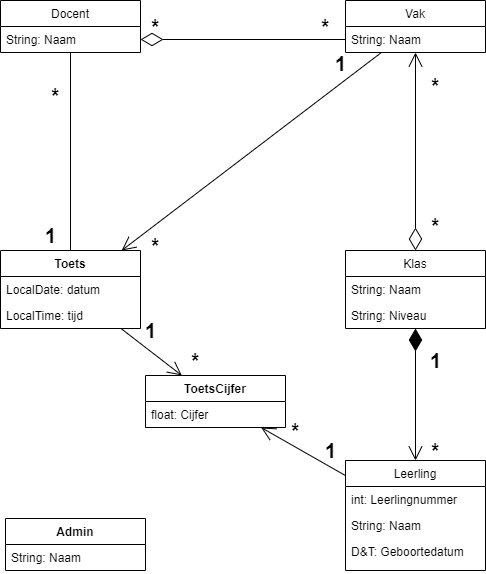

The diagram above was exported from draw.io. Its source (the exported page's mxGraphModel, read from the mxfile embedded in the PNG):
<mxGraphModel dx="1888" dy="1648" grid="1" gridSize="10" guides="1" tooltips="1" connect="1" arrows="1" fold="1" page="1" pageScale="1" pageWidth="850" pageHeight="1100" math="0" shadow="0">
  <root>
    <mxCell id="0" />
    <mxCell id="1" parent="0" />
    <mxCell id="AvC1LczeSgzYEv59syQH-23" value="" style="endArrow=open;endFill=1;endSize=12;html=1;startArrow=diamondThin;startFill=0;startSize=20;" parent="1" source="AvC1LczeSgzYEv59syQH-5" target="AvC1LczeSgzYEv59syQH-17" edge="1">
      <mxGeometry width="160" relative="1" as="geometry">
        <mxPoint x="270" y="-370" as="sourcePoint" />
        <mxPoint x="430" y="-370" as="targetPoint" />
      </mxGeometry>
    </mxCell>
    <mxCell id="AvC1LczeSgzYEv59syQH-17" value="Vak" style="swimlane;fontStyle=0;childLayout=stackLayout;horizontal=1;startSize=26;fillColor=none;horizontalStack=0;resizeParent=1;resizeParentMax=0;resizeLast=0;collapsible=1;marginBottom=0;" parent="1" vertex="1">
      <mxGeometry x="130" y="-750" width="140" height="52" as="geometry" />
    </mxCell>
    <mxCell id="AvC1LczeSgzYEv59syQH-18" value="String: Naam" style="text;strokeColor=none;fillColor=none;align=left;verticalAlign=top;spacingLeft=4;spacingRight=4;overflow=hidden;rotatable=0;points=[[0,0.5],[1,0.5]];portConstraint=eastwest;" parent="AvC1LczeSgzYEv59syQH-17" vertex="1">
      <mxGeometry y="26" width="140" height="26" as="geometry" />
    </mxCell>
    <mxCell id="AvC1LczeSgzYEv59syQH-24" value="" style="endArrow=open;endFill=1;endSize=12;html=1;startArrow=diamondThin;startFill=1;sourcePerimeterSpacing=0;startSize=20;" parent="1" source="AvC1LczeSgzYEv59syQH-5" target="AvC1LczeSgzYEv59syQH-1" edge="1">
      <mxGeometry width="160" relative="1" as="geometry">
        <mxPoint x="270" y="-370" as="sourcePoint" />
        <mxPoint x="430" y="-370" as="targetPoint" />
      </mxGeometry>
    </mxCell>
    <mxCell id="AvC1LczeSgzYEv59syQH-1" value="Leerling" style="swimlane;fontStyle=0;childLayout=stackLayout;horizontal=1;startSize=26;fillColor=none;horizontalStack=0;resizeParent=1;resizeParentMax=0;resizeLast=0;collapsible=1;marginBottom=0;" parent="1" vertex="1">
      <mxGeometry x="130" y="-290" width="140" height="110" as="geometry" />
    </mxCell>
    <mxCell id="AvC1LczeSgzYEv59syQH-2" value="int: Leerlingnummer" style="text;strokeColor=none;fillColor=none;align=left;verticalAlign=top;spacingLeft=4;spacingRight=4;overflow=hidden;rotatable=0;points=[[0,0.5],[1,0.5]];portConstraint=eastwest;" parent="AvC1LczeSgzYEv59syQH-1" vertex="1">
      <mxGeometry y="26" width="140" height="26" as="geometry" />
    </mxCell>
    <mxCell id="AvC1LczeSgzYEv59syQH-3" value="String: Naam" style="text;strokeColor=none;fillColor=none;align=left;verticalAlign=top;spacingLeft=4;spacingRight=4;overflow=hidden;rotatable=0;points=[[0,0.5],[1,0.5]];portConstraint=eastwest;" parent="AvC1LczeSgzYEv59syQH-1" vertex="1">
      <mxGeometry y="52" width="140" height="26" as="geometry" />
    </mxCell>
    <mxCell id="AvC1LczeSgzYEv59syQH-4" value="D&amp;T: Geboortedatum" style="text;strokeColor=none;fillColor=none;align=left;verticalAlign=top;spacingLeft=4;spacingRight=4;overflow=hidden;rotatable=0;points=[[0,0.5],[1,0.5]];portConstraint=eastwest;" parent="AvC1LczeSgzYEv59syQH-1" vertex="1">
      <mxGeometry y="78" width="140" height="32" as="geometry" />
    </mxCell>
    <mxCell id="AvC1LczeSgzYEv59syQH-25" value="" style="endArrow=none;endFill=0;endSize=12;html=1;startArrow=diamondThin;startFill=0;startSize=20;" parent="1" source="AvC1LczeSgzYEv59syQH-10" target="AvC1LczeSgzYEv59syQH-18" edge="1">
      <mxGeometry width="160" relative="1" as="geometry">
        <mxPoint x="460" y="-699" as="sourcePoint" />
        <mxPoint x="430" y="-370" as="targetPoint" />
      </mxGeometry>
    </mxCell>
    <mxCell id="AvC1LczeSgzYEv59syQH-30" value="*" style="text;html=1;align=center;verticalAlign=middle;resizable=0;points=[];autosize=1;fontSize=20;fontStyle=1" parent="1" vertex="1">
      <mxGeometry x="100" y="-739" width="20" height="30" as="geometry" />
    </mxCell>
    <mxCell id="AvC1LczeSgzYEv59syQH-31" value="*" style="text;html=1;align=center;verticalAlign=middle;resizable=0;points=[];autosize=1;fontSize=20;fontStyle=1" parent="1" vertex="1">
      <mxGeometry x="-70" y="-739" width="20" height="30" as="geometry" />
    </mxCell>
    <mxCell id="AvC1LczeSgzYEv59syQH-32" value="*" style="text;html=1;align=center;verticalAlign=middle;resizable=0;points=[];autosize=1;fontSize=20;fontStyle=1" parent="1" vertex="1">
      <mxGeometry x="210" y="-540" width="20" height="30" as="geometry" />
    </mxCell>
    <mxCell id="AvC1LczeSgzYEv59syQH-33" value="*" style="text;html=1;align=center;verticalAlign=middle;resizable=0;points=[];autosize=1;fontSize=20;fontStyle=1" parent="1" vertex="1">
      <mxGeometry x="210" y="-680" width="20" height="30" as="geometry" />
    </mxCell>
    <mxCell id="AvC1LczeSgzYEv59syQH-34" value="1" style="text;html=1;align=center;verticalAlign=middle;resizable=0;points=[];autosize=1;fontSize=20;fontStyle=1" parent="1" vertex="1">
      <mxGeometry x="205" y="-405" width="30" height="30" as="geometry" />
    </mxCell>
    <mxCell id="AvC1LczeSgzYEv59syQH-35" value="*" style="text;html=1;align=center;verticalAlign=middle;resizable=0;points=[];autosize=1;fontSize=20;fontStyle=1" parent="1" vertex="1">
      <mxGeometry x="210" y="-315" width="20" height="30" as="geometry" />
    </mxCell>
    <mxCell id="AvC1LczeSgzYEv59syQH-5" value="Klas" style="swimlane;fontStyle=0;childLayout=stackLayout;horizontal=1;startSize=26;fillColor=none;horizontalStack=0;resizeParent=1;resizeParentMax=0;resizeLast=0;collapsible=1;marginBottom=0;" parent="1" vertex="1">
      <mxGeometry x="130" y="-500" width="140" height="78" as="geometry" />
    </mxCell>
    <mxCell id="AvC1LczeSgzYEv59syQH-6" value="String: Naam" style="text;strokeColor=none;fillColor=none;align=left;verticalAlign=top;spacingLeft=4;spacingRight=4;overflow=hidden;rotatable=0;points=[[0,0.5],[1,0.5]];portConstraint=eastwest;" parent="AvC1LczeSgzYEv59syQH-5" vertex="1">
      <mxGeometry y="26" width="140" height="26" as="geometry" />
    </mxCell>
    <mxCell id="AvC1LczeSgzYEv59syQH-7" value="String: Niveau" style="text;strokeColor=none;fillColor=none;align=left;verticalAlign=top;spacingLeft=4;spacingRight=4;overflow=hidden;rotatable=0;points=[[0,0.5],[1,0.5]];portConstraint=eastwest;" parent="AvC1LczeSgzYEv59syQH-5" vertex="1">
      <mxGeometry y="52" width="140" height="26" as="geometry" />
    </mxCell>
    <mxCell id="Er3JqtpV3Wg_y_M2TmGJ-5" value="" style="endArrow=open;html=1;endFill=0;startSize=20;endSize=12;" parent="1" source="AvC1LczeSgzYEv59syQH-1" target="NsBqqESqAtVtiCpv0U49-4" edge="1">
      <mxGeometry width="50" height="50" relative="1" as="geometry">
        <mxPoint x="140" y="-470" as="sourcePoint" />
        <mxPoint x="-30" y="-140" as="targetPoint" />
      </mxGeometry>
    </mxCell>
    <mxCell id="Er3JqtpV3Wg_y_M2TmGJ-16" value="" style="endArrow=none;html=1;endFill=0;startArrow=open;startFill=0;endSize=12;startSize=12;" parent="1" source="NsBqqESqAtVtiCpv0U49-4" target="NsBqqESqAtVtiCpv0U49-9" edge="1">
      <mxGeometry width="50" height="50" relative="1" as="geometry">
        <mxPoint x="-410" y="-320" as="sourcePoint" />
        <mxPoint x="-360" y="-370" as="targetPoint" />
      </mxGeometry>
    </mxCell>
    <mxCell id="Er3JqtpV3Wg_y_M2TmGJ-17" value="" style="endArrow=none;html=1;endFill=0;startArrow=open;startFill=0;endSize=12;startSize=12;" parent="1" source="NsBqqESqAtVtiCpv0U49-9" target="AvC1LczeSgzYEv59syQH-17" edge="1">
      <mxGeometry width="50" height="50" relative="1" as="geometry">
        <mxPoint x="-20" y="-620" as="sourcePoint" />
        <mxPoint x="30" y="-670" as="targetPoint" />
      </mxGeometry>
    </mxCell>
    <mxCell id="Er3JqtpV3Wg_y_M2TmGJ-18" value="&lt;font style=&quot;font-size: 20px&quot;&gt;*&lt;/font&gt;" style="text;html=1;align=center;verticalAlign=middle;resizable=0;points=[];autosize=1;fontStyle=1" parent="1" vertex="1">
      <mxGeometry x="70" y="-330" width="20" height="20" as="geometry" />
    </mxCell>
    <mxCell id="Er3JqtpV3Wg_y_M2TmGJ-19" value="&lt;font style=&quot;font-size: 20px&quot;&gt;1&lt;/font&gt;" style="text;html=1;align=center;verticalAlign=middle;resizable=0;points=[];autosize=1;fontStyle=1;fontSize=20;" parent="1" vertex="1">
      <mxGeometry x="100" y="-315" width="30" height="30" as="geometry" />
    </mxCell>
    <mxCell id="Er3JqtpV3Wg_y_M2TmGJ-20" value="&lt;b&gt;1&lt;/b&gt;" style="text;html=1;align=center;verticalAlign=middle;resizable=0;points=[];autosize=1;fontSize=20;" parent="1" vertex="1">
      <mxGeometry x="-80" y="-435" width="30" height="30" as="geometry" />
    </mxCell>
    <mxCell id="Er3JqtpV3Wg_y_M2TmGJ-22" value="&lt;b&gt;*&lt;/b&gt;" style="text;html=1;align=center;verticalAlign=middle;resizable=0;points=[];autosize=1;fontSize=20;" parent="1" vertex="1">
      <mxGeometry x="-30" y="-405" width="20" height="30" as="geometry" />
    </mxCell>
    <mxCell id="Er3JqtpV3Wg_y_M2TmGJ-23" value="*" style="text;html=1;align=center;verticalAlign=middle;resizable=0;points=[];autosize=1;fontSize=20;fontStyle=1" parent="1" vertex="1">
      <mxGeometry x="-70" y="-520" width="20" height="30" as="geometry" />
    </mxCell>
    <mxCell id="Er3JqtpV3Wg_y_M2TmGJ-24" value="1" style="text;html=1;align=center;verticalAlign=middle;resizable=0;points=[];autosize=1;fontSize=20;fontStyle=1" parent="1" vertex="1">
      <mxGeometry x="110" y="-702" width="30" height="30" as="geometry" />
    </mxCell>
    <mxCell id="NsBqqESqAtVtiCpv0U49-1" value="" style="endArrow=none;html=1;" edge="1" parent="1" source="NsBqqESqAtVtiCpv0U49-9" target="AvC1LczeSgzYEv59syQH-9">
      <mxGeometry width="50" height="50" relative="1" as="geometry">
        <mxPoint x="-150" y="-510" as="sourcePoint" />
        <mxPoint x="310" y="-540" as="targetPoint" />
      </mxGeometry>
    </mxCell>
    <mxCell id="NsBqqESqAtVtiCpv0U49-2" value="&lt;b&gt;1&lt;/b&gt;" style="text;html=1;align=center;verticalAlign=middle;resizable=0;points=[];autosize=1;fontSize=20;" vertex="1" parent="1">
      <mxGeometry x="-180" y="-530" width="30" height="30" as="geometry" />
    </mxCell>
    <mxCell id="NsBqqESqAtVtiCpv0U49-3" value="*" style="text;html=1;align=center;verticalAlign=middle;resizable=0;points=[];autosize=1;fontSize=20;fontStyle=1" vertex="1" parent="1">
      <mxGeometry x="-170" y="-670" width="20" height="30" as="geometry" />
    </mxCell>
    <mxCell id="Er3JqtpV3Wg_y_M2TmGJ-6" value="Admin&#10;" style="swimlane;fontStyle=1;align=center;verticalAlign=top;childLayout=stackLayout;horizontal=1;startSize=26;horizontalStack=0;resizeParent=1;resizeParentMax=0;resizeLast=0;collapsible=1;marginBottom=0;" parent="1" vertex="1">
      <mxGeometry x="-210" y="-232" width="140" height="52" as="geometry" />
    </mxCell>
    <mxCell id="Er3JqtpV3Wg_y_M2TmGJ-7" value="String: Naam" style="text;strokeColor=none;fillColor=none;align=left;verticalAlign=top;spacingLeft=4;spacingRight=4;overflow=hidden;rotatable=0;points=[[0,0.5],[1,0.5]];portConstraint=eastwest;" parent="Er3JqtpV3Wg_y_M2TmGJ-6" vertex="1">
      <mxGeometry y="26" width="140" height="26" as="geometry" />
    </mxCell>
    <mxCell id="AvC1LczeSgzYEv59syQH-9" value="Docent" style="swimlane;fontStyle=0;childLayout=stackLayout;horizontal=1;startSize=26;fillColor=none;horizontalStack=0;resizeParent=1;resizeParentMax=0;resizeLast=0;collapsible=1;marginBottom=0;" parent="1" vertex="1">
      <mxGeometry x="-215" y="-750" width="140" height="52" as="geometry" />
    </mxCell>
    <mxCell id="AvC1LczeSgzYEv59syQH-10" value="String: Naam" style="text;strokeColor=none;fillColor=none;align=left;verticalAlign=top;spacingLeft=4;spacingRight=4;overflow=hidden;rotatable=0;points=[[0,0.5],[1,0.5]];portConstraint=eastwest;" parent="AvC1LczeSgzYEv59syQH-9" vertex="1">
      <mxGeometry y="26" width="140" height="26" as="geometry" />
    </mxCell>
    <mxCell id="NsBqqESqAtVtiCpv0U49-4" value="ToetsCijfer" style="swimlane;fontStyle=1;childLayout=stackLayout;horizontal=1;startSize=26;fillColor=none;horizontalStack=0;resizeParent=1;resizeParentMax=0;resizeLast=0;collapsible=1;marginBottom=0;" vertex="1" parent="1">
      <mxGeometry x="-70" y="-375" width="140" height="52" as="geometry" />
    </mxCell>
    <mxCell id="NsBqqESqAtVtiCpv0U49-5" value="float: Cijfer" style="text;strokeColor=none;fillColor=none;align=left;verticalAlign=top;spacingLeft=4;spacingRight=4;overflow=hidden;rotatable=0;points=[[0,0.5],[1,0.5]];portConstraint=eastwest;" vertex="1" parent="NsBqqESqAtVtiCpv0U49-4">
      <mxGeometry y="26" width="140" height="26" as="geometry" />
    </mxCell>
    <mxCell id="NsBqqESqAtVtiCpv0U49-9" value="Toets" style="swimlane;fontStyle=1;childLayout=stackLayout;horizontal=1;startSize=26;fillColor=none;horizontalStack=0;resizeParent=1;resizeParentMax=0;resizeLast=0;collapsible=1;marginBottom=0;" vertex="1" parent="1">
      <mxGeometry x="-215" y="-500" width="140" height="78" as="geometry" />
    </mxCell>
    <mxCell id="NsBqqESqAtVtiCpv0U49-10" value="LocalDate: datum" style="text;strokeColor=none;fillColor=none;align=left;verticalAlign=top;spacingLeft=4;spacingRight=4;overflow=hidden;rotatable=0;points=[[0,0.5],[1,0.5]];portConstraint=eastwest;" vertex="1" parent="NsBqqESqAtVtiCpv0U49-9">
      <mxGeometry y="26" width="140" height="26" as="geometry" />
    </mxCell>
    <mxCell id="NsBqqESqAtVtiCpv0U49-11" value="LocalTime: tijd" style="text;strokeColor=none;fillColor=none;align=left;verticalAlign=top;spacingLeft=4;spacingRight=4;overflow=hidden;rotatable=0;points=[[0,0.5],[1,0.5]];portConstraint=eastwest;" vertex="1" parent="NsBqqESqAtVtiCpv0U49-9">
      <mxGeometry y="52" width="140" height="26" as="geometry" />
    </mxCell>
  </root>
</mxGraphModel>